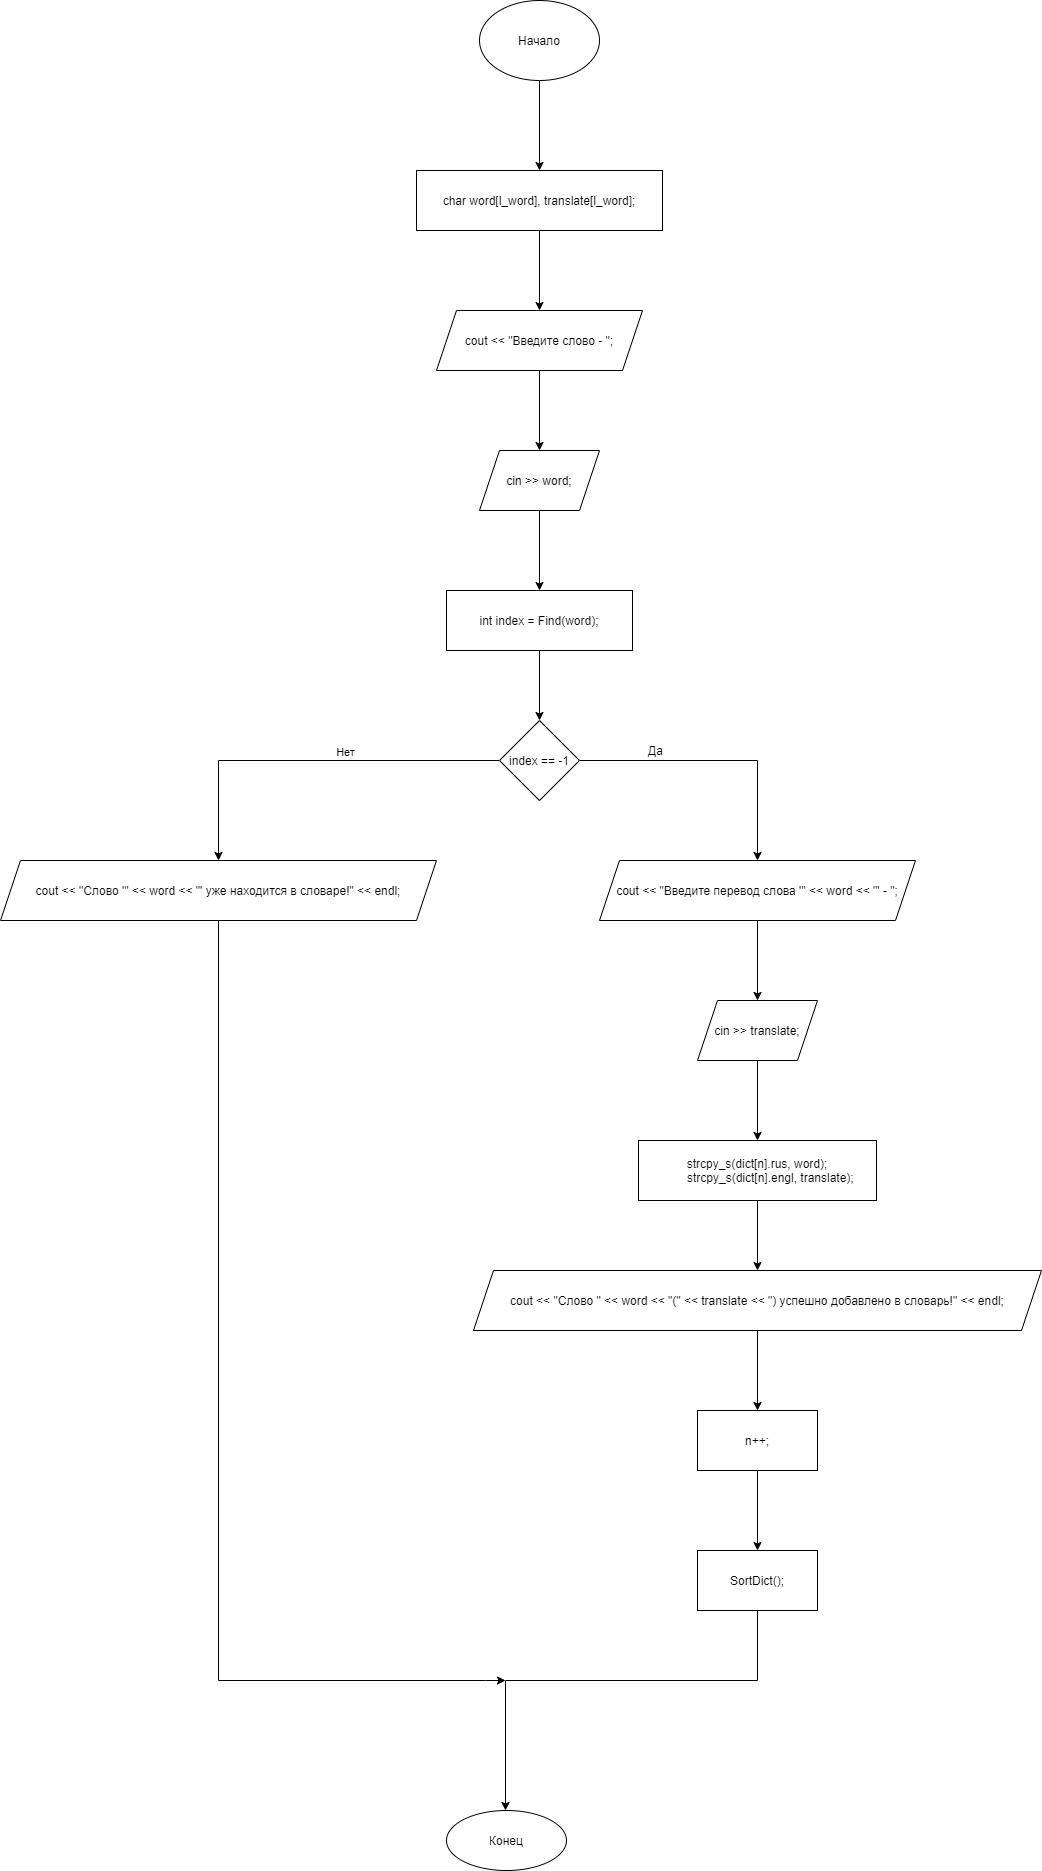

The diagram above was exported from draw.io. Its source (the exported page's mxGraphModel, read from the mxfile embedded in the PNG):
<mxGraphModel dx="1865" dy="649" grid="1" gridSize="10" guides="1" tooltips="1" connect="1" arrows="1" fold="1" page="1" pageScale="1" pageWidth="827" pageHeight="1169" math="0" shadow="0">
  <root>
    <mxCell id="0" />
    <mxCell id="1" parent="0" />
    <mxCell id="A36Xxmowr_AXbMyJBVMu-5" value="" style="edgeStyle=orthogonalEdgeStyle;rounded=0;orthogonalLoop=1;jettySize=auto;html=1;" parent="1" source="A36Xxmowr_AXbMyJBVMu-1" target="A36Xxmowr_AXbMyJBVMu-4" edge="1">
      <mxGeometry relative="1" as="geometry" />
    </mxCell>
    <mxCell id="A36Xxmowr_AXbMyJBVMu-1" value="Начало" style="ellipse;whiteSpace=wrap;html=1;" parent="1" vertex="1">
      <mxGeometry x="354" y="40" width="120" height="80" as="geometry" />
    </mxCell>
    <mxCell id="A36Xxmowr_AXbMyJBVMu-7" value="" style="edgeStyle=orthogonalEdgeStyle;rounded=0;orthogonalLoop=1;jettySize=auto;html=1;" parent="1" source="A36Xxmowr_AXbMyJBVMu-4" target="A36Xxmowr_AXbMyJBVMu-6" edge="1">
      <mxGeometry relative="1" as="geometry" />
    </mxCell>
    <mxCell id="A36Xxmowr_AXbMyJBVMu-4" value="char word[l_word], translate[l_word];" style="whiteSpace=wrap;html=1;" parent="1" vertex="1">
      <mxGeometry x="291" y="210" width="246" height="60" as="geometry" />
    </mxCell>
    <mxCell id="A36Xxmowr_AXbMyJBVMu-9" value="" style="edgeStyle=orthogonalEdgeStyle;rounded=0;orthogonalLoop=1;jettySize=auto;html=1;" parent="1" source="A36Xxmowr_AXbMyJBVMu-6" edge="1">
      <mxGeometry relative="1" as="geometry">
        <mxPoint x="414" y="489.9999999999998" as="targetPoint" />
      </mxGeometry>
    </mxCell>
    <mxCell id="A36Xxmowr_AXbMyJBVMu-6" value="cout &lt;&lt; &quot;Введите слово - &quot;;" style="shape=parallelogram;perimeter=parallelogramPerimeter;whiteSpace=wrap;html=1;fixedSize=1;" parent="1" vertex="1">
      <mxGeometry x="311" y="350" width="206" height="60" as="geometry" />
    </mxCell>
    <mxCell id="A36Xxmowr_AXbMyJBVMu-11" value="" style="edgeStyle=orthogonalEdgeStyle;rounded=0;orthogonalLoop=1;jettySize=auto;html=1;" parent="1" target="A36Xxmowr_AXbMyJBVMu-10" edge="1">
      <mxGeometry relative="1" as="geometry">
        <mxPoint x="414" y="549.9999999999998" as="sourcePoint" />
      </mxGeometry>
    </mxCell>
    <mxCell id="A36Xxmowr_AXbMyJBVMu-13" value="" style="edgeStyle=orthogonalEdgeStyle;rounded=0;orthogonalLoop=1;jettySize=auto;html=1;" parent="1" source="A36Xxmowr_AXbMyJBVMu-10" target="A36Xxmowr_AXbMyJBVMu-12" edge="1">
      <mxGeometry relative="1" as="geometry" />
    </mxCell>
    <mxCell id="A36Xxmowr_AXbMyJBVMu-10" value="int index = Find(word);" style="whiteSpace=wrap;html=1;" parent="1" vertex="1">
      <mxGeometry x="321" y="630" width="186" height="60" as="geometry" />
    </mxCell>
    <mxCell id="A36Xxmowr_AXbMyJBVMu-19" value="" style="edgeStyle=orthogonalEdgeStyle;rounded=0;orthogonalLoop=1;jettySize=auto;html=1;" parent="1" source="A36Xxmowr_AXbMyJBVMu-12" target="A36Xxmowr_AXbMyJBVMu-18" edge="1">
      <mxGeometry relative="1" as="geometry" />
    </mxCell>
    <mxCell id="A36Xxmowr_AXbMyJBVMu-33" value="" style="edgeStyle=orthogonalEdgeStyle;rounded=0;orthogonalLoop=1;jettySize=auto;html=1;" parent="1" source="A36Xxmowr_AXbMyJBVMu-12" target="A36Xxmowr_AXbMyJBVMu-32" edge="1">
      <mxGeometry relative="1" as="geometry" />
    </mxCell>
    <mxCell id="aIdzv-idDIlDzgt8VPqc-5" value="Нет" style="edgeLabel;html=1;align=center;verticalAlign=middle;resizable=0;points=[];" vertex="1" connectable="0" parent="A36Xxmowr_AXbMyJBVMu-33">
      <mxGeometry x="-0.1874" y="-9" relative="1" as="geometry">
        <mxPoint as="offset" />
      </mxGeometry>
    </mxCell>
    <mxCell id="A36Xxmowr_AXbMyJBVMu-12" value="index == -1" style="rhombus;whiteSpace=wrap;html=1;" parent="1" vertex="1">
      <mxGeometry x="374" y="760" width="80" height="80" as="geometry" />
    </mxCell>
    <mxCell id="A36Xxmowr_AXbMyJBVMu-24" value="" style="edgeStyle=orthogonalEdgeStyle;rounded=0;orthogonalLoop=1;jettySize=auto;html=1;" parent="1" source="A36Xxmowr_AXbMyJBVMu-18" target="A36Xxmowr_AXbMyJBVMu-23" edge="1">
      <mxGeometry relative="1" as="geometry" />
    </mxCell>
    <mxCell id="A36Xxmowr_AXbMyJBVMu-18" value="cout &lt;&lt; &quot;Введите перевод слова '&quot; &lt;&lt; word &lt;&lt; &quot;' - &quot;;" style="shape=parallelogram;perimeter=parallelogramPerimeter;whiteSpace=wrap;html=1;fixedSize=1;" parent="1" vertex="1">
      <mxGeometry x="474" y="900" width="316" height="60" as="geometry" />
    </mxCell>
    <mxCell id="A36Xxmowr_AXbMyJBVMu-26" value="" style="edgeStyle=orthogonalEdgeStyle;rounded=0;orthogonalLoop=1;jettySize=auto;html=1;" parent="1" source="A36Xxmowr_AXbMyJBVMu-23" target="A36Xxmowr_AXbMyJBVMu-25" edge="1">
      <mxGeometry relative="1" as="geometry" />
    </mxCell>
    <mxCell id="A36Xxmowr_AXbMyJBVMu-23" value="cin &gt;&gt; translate;" style="shape=parallelogram;perimeter=parallelogramPerimeter;whiteSpace=wrap;html=1;fixedSize=1;" parent="1" vertex="1">
      <mxGeometry x="572" y="1040" width="120" height="60" as="geometry" />
    </mxCell>
    <mxCell id="A36Xxmowr_AXbMyJBVMu-28" value="" style="edgeStyle=orthogonalEdgeStyle;rounded=0;orthogonalLoop=1;jettySize=auto;html=1;" parent="1" source="A36Xxmowr_AXbMyJBVMu-25" target="A36Xxmowr_AXbMyJBVMu-27" edge="1">
      <mxGeometry relative="1" as="geometry" />
    </mxCell>
    <mxCell id="A36Xxmowr_AXbMyJBVMu-25" value="strcpy_s(dict[n].rus, word);&#10;        strcpy_s(dict[n].engl, translate);" style="whiteSpace=wrap;html=1;" parent="1" vertex="1">
      <mxGeometry x="513" y="1180" width="238" height="60" as="geometry" />
    </mxCell>
    <mxCell id="A36Xxmowr_AXbMyJBVMu-30" value="" style="edgeStyle=orthogonalEdgeStyle;rounded=0;orthogonalLoop=1;jettySize=auto;html=1;" parent="1" source="A36Xxmowr_AXbMyJBVMu-27" target="A36Xxmowr_AXbMyJBVMu-29" edge="1">
      <mxGeometry relative="1" as="geometry" />
    </mxCell>
    <mxCell id="A36Xxmowr_AXbMyJBVMu-27" value="cout &lt;&lt; &quot;Слово &quot; &lt;&lt; word &lt;&lt; &quot;(&quot; &lt;&lt; translate &lt;&lt; &quot;) успешно добавлено в словарь!&quot; &lt;&lt; endl;" style="shape=parallelogram;perimeter=parallelogramPerimeter;whiteSpace=wrap;html=1;fixedSize=1;" parent="1" vertex="1">
      <mxGeometry x="348" y="1310" width="568" height="60" as="geometry" />
    </mxCell>
    <mxCell id="aIdzv-idDIlDzgt8VPqc-2" value="" style="edgeStyle=orthogonalEdgeStyle;rounded=0;orthogonalLoop=1;jettySize=auto;html=1;" edge="1" parent="1" source="A36Xxmowr_AXbMyJBVMu-29" target="aIdzv-idDIlDzgt8VPqc-1">
      <mxGeometry relative="1" as="geometry" />
    </mxCell>
    <mxCell id="A36Xxmowr_AXbMyJBVMu-29" value="n++;" style="whiteSpace=wrap;html=1;" parent="1" vertex="1">
      <mxGeometry x="572" y="1450" width="120" height="60" as="geometry" />
    </mxCell>
    <mxCell id="A36Xxmowr_AXbMyJBVMu-34" style="edgeStyle=orthogonalEdgeStyle;rounded=0;orthogonalLoop=1;jettySize=auto;html=1;" parent="1" source="A36Xxmowr_AXbMyJBVMu-32" edge="1">
      <mxGeometry relative="1" as="geometry">
        <mxPoint x="380" y="1720" as="targetPoint" />
        <Array as="points">
          <mxPoint x="93" y="1720" />
          <mxPoint x="360" y="1720" />
        </Array>
      </mxGeometry>
    </mxCell>
    <mxCell id="A36Xxmowr_AXbMyJBVMu-32" value="cout &lt;&lt; &quot;Слово '&quot; &lt;&lt; word &lt;&lt; &quot;' уже находится в словаре!&quot; &lt;&lt; endl;" style="shape=parallelogram;perimeter=parallelogramPerimeter;whiteSpace=wrap;html=1;fixedSize=1;" parent="1" vertex="1">
      <mxGeometry x="-125" y="900" width="436" height="60" as="geometry" />
    </mxCell>
    <mxCell id="A36Xxmowr_AXbMyJBVMu-38" value="Конец" style="ellipse;whiteSpace=wrap;html=1;rounded=0;" parent="1" vertex="1">
      <mxGeometry x="321" y="1850" width="120" height="60" as="geometry" />
    </mxCell>
    <mxCell id="A36Xxmowr_AXbMyJBVMu-41" value="&#10;&#10;&lt;span style=&quot;color: rgb(0, 0, 0); font-family: helvetica; font-size: 12px; font-style: normal; font-weight: 400; letter-spacing: normal; text-align: center; text-indent: 0px; text-transform: none; word-spacing: 0px; background-color: rgb(248, 249, 250); display: inline; float: none;&quot;&gt;cin &amp;gt;&amp;gt; word;&lt;/span&gt;&#10;&#10;" style="shape=parallelogram;perimeter=parallelogramPerimeter;whiteSpace=wrap;html=1;fixedSize=1;" parent="1" vertex="1">
      <mxGeometry x="354" y="490" width="120" height="60" as="geometry" />
    </mxCell>
    <mxCell id="aIdzv-idDIlDzgt8VPqc-3" style="edgeStyle=orthogonalEdgeStyle;rounded=0;orthogonalLoop=1;jettySize=auto;html=1;" edge="1" parent="1" source="aIdzv-idDIlDzgt8VPqc-1">
      <mxGeometry relative="1" as="geometry">
        <mxPoint x="380" y="1850" as="targetPoint" />
        <Array as="points">
          <mxPoint x="632" y="1720" />
          <mxPoint x="380" y="1720" />
        </Array>
      </mxGeometry>
    </mxCell>
    <mxCell id="aIdzv-idDIlDzgt8VPqc-1" value="SortDict();" style="whiteSpace=wrap;html=1;" vertex="1" parent="1">
      <mxGeometry x="572" y="1590" width="120" height="60" as="geometry" />
    </mxCell>
    <mxCell id="aIdzv-idDIlDzgt8VPqc-4" value="Да" style="text;html=1;align=center;verticalAlign=middle;resizable=0;points=[];autosize=1;strokeColor=none;fillColor=none;" vertex="1" parent="1">
      <mxGeometry x="515" y="780" width="30" height="20" as="geometry" />
    </mxCell>
  </root>
</mxGraphModel>